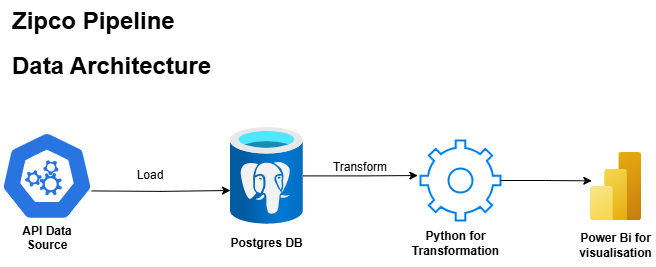

The diagram above was exported from draw.io. Its source (the exported page's mxGraphModel, read from the mxfile embedded in the PNG):
<mxGraphModel dx="772" dy="501" grid="1" gridSize="10" guides="1" tooltips="1" connect="1" arrows="1" fold="1" page="1" pageScale="1" pageWidth="1169" pageHeight="827" math="0" shadow="0">
  <root>
    <mxCell id="0" />
    <mxCell id="1" parent="0" />
    <mxCell id="fGMEZlKVmdRQgKWtzOGL-4" style="edgeStyle=orthogonalEdgeStyle;rounded=0;orthogonalLoop=1;jettySize=auto;html=1;" parent="1" edge="1">
      <mxGeometry relative="1" as="geometry">
        <mxPoint x="320" y="210" as="targetPoint" />
        <mxPoint x="179.79999999999995" y="210.39999999999998" as="sourcePoint" />
      </mxGeometry>
    </mxCell>
    <mxCell id="fGMEZlKVmdRQgKWtzOGL-2" value="" style="aspect=fixed;sketch=0;html=1;dashed=0;whitespace=wrap;verticalLabelPosition=bottom;verticalAlign=top;fillColor=#2875E2;strokeColor=#ffffff;points=[[0.005,0.63,0],[0.1,0.2,0],[0.9,0.2,0],[0.5,0,0],[0.995,0.63,0],[0.72,0.99,0],[0.5,1,0],[0.28,0.99,0]];shape=mxgraph.kubernetes.icon2;prIcon=api" parent="1" vertex="1">
      <mxGeometry x="90" y="150.8" width="92.92" height="89.2" as="geometry" />
    </mxCell>
    <mxCell id="fGMEZlKVmdRQgKWtzOGL-3" value="" style="image;aspect=fixed;html=1;points=[];align=center;fontSize=12;image=img/lib/azure2/databases/Azure_Database_PostgreSQL_Server.svg;" parent="1" vertex="1">
      <mxGeometry x="320" y="146.9" width="72.75" height="97" as="geometry" />
    </mxCell>
    <mxCell id="fGMEZlKVmdRQgKWtzOGL-5" value="API Data Source&lt;div&gt;&lt;br&gt;&lt;/div&gt;" style="text;html=1;align=center;verticalAlign=middle;whiteSpace=wrap;rounded=0;fontStyle=1" parent="1" vertex="1">
      <mxGeometry x="99.69" y="250" width="73.54" height="30" as="geometry" />
    </mxCell>
    <mxCell id="fGMEZlKVmdRQgKWtzOGL-6" value="Postgres DB" style="text;html=1;align=center;verticalAlign=middle;whiteSpace=wrap;rounded=0;fontStyle=1" parent="1" vertex="1">
      <mxGeometry x="316.87" y="247.8" width="79" height="30" as="geometry" />
    </mxCell>
    <mxCell id="fGMEZlKVmdRQgKWtzOGL-7" value="&lt;h1 style=&quot;margin-top: 0px;&quot;&gt;Zipco Pipeline&amp;nbsp;&lt;/h1&gt;&lt;h1 style=&quot;margin-top: 0px;&quot;&gt;Data Architecture&lt;/h1&gt;" style="text;html=1;whiteSpace=wrap;overflow=hidden;rounded=0;" parent="1" vertex="1">
      <mxGeometry x="99.69" y="20" width="400" height="80" as="geometry" />
    </mxCell>
    <mxCell id="fGMEZlKVmdRQgKWtzOGL-10" value="Python for Transformation" style="text;html=1;align=center;verticalAlign=middle;whiteSpace=wrap;rounded=0;fontStyle=1" parent="1" vertex="1">
      <mxGeometry x="506" y="247.8" width="79" height="30" as="geometry" />
    </mxCell>
    <mxCell id="WOnCPuuLs7gCKU5qi2A1-1" value="Load" style="text;html=1;align=center;verticalAlign=middle;whiteSpace=wrap;rounded=0;" vertex="1" parent="1">
      <mxGeometry x="210" y="180.4" width="60" height="30" as="geometry" />
    </mxCell>
    <mxCell id="WOnCPuuLs7gCKU5qi2A1-5" value="" style="html=1;verticalLabelPosition=bottom;align=center;labelBackgroundColor=#ffffff;verticalAlign=top;strokeWidth=2;strokeColor=#0080F0;shadow=0;dashed=0;shape=mxgraph.ios7.icons.settings;" vertex="1" parent="1">
      <mxGeometry x="510" y="160" width="80" height="80" as="geometry" />
    </mxCell>
    <mxCell id="WOnCPuuLs7gCKU5qi2A1-8" value="" style="image;aspect=fixed;html=1;points=[];align=center;fontSize=12;image=img/lib/azure2/analytics/Power_BI_Embedded.svg;" vertex="1" parent="1">
      <mxGeometry x="680" y="172" width="51" height="68" as="geometry" />
    </mxCell>
    <mxCell id="WOnCPuuLs7gCKU5qi2A1-9" style="edgeStyle=orthogonalEdgeStyle;rounded=0;orthogonalLoop=1;jettySize=auto;html=1;entryX=-0.033;entryY=0.438;entryDx=0;entryDy=0;entryPerimeter=0;" edge="1" parent="1" source="fGMEZlKVmdRQgKWtzOGL-3" target="WOnCPuuLs7gCKU5qi2A1-5">
      <mxGeometry relative="1" as="geometry" />
    </mxCell>
    <mxCell id="WOnCPuuLs7gCKU5qi2A1-10" style="edgeStyle=orthogonalEdgeStyle;rounded=0;orthogonalLoop=1;jettySize=auto;html=1;entryX=0.026;entryY=0.417;entryDx=0;entryDy=0;entryPerimeter=0;" edge="1" parent="1" source="WOnCPuuLs7gCKU5qi2A1-5" target="WOnCPuuLs7gCKU5qi2A1-8">
      <mxGeometry relative="1" as="geometry" />
    </mxCell>
    <mxCell id="WOnCPuuLs7gCKU5qi2A1-11" value="Power Bi for visualisation" style="text;html=1;align=center;verticalAlign=middle;whiteSpace=wrap;rounded=0;fontStyle=1" vertex="1" parent="1">
      <mxGeometry x="666" y="250" width="79" height="30" as="geometry" />
    </mxCell>
    <mxCell id="WOnCPuuLs7gCKU5qi2A1-12" value="Transform" style="text;html=1;align=center;verticalAlign=middle;whiteSpace=wrap;rounded=0;" vertex="1" parent="1">
      <mxGeometry x="420" y="172" width="60" height="30" as="geometry" />
    </mxCell>
  </root>
</mxGraphModel>